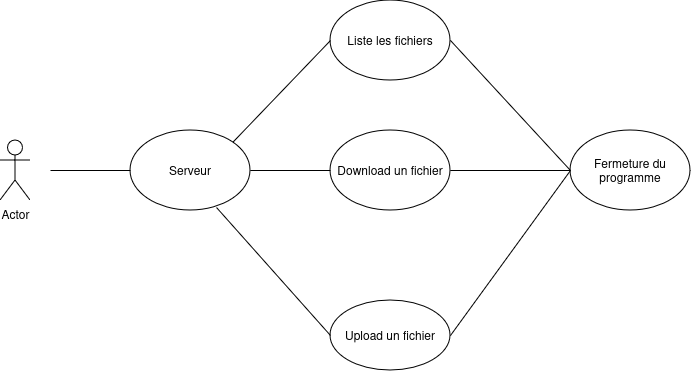

The diagram above was exported from draw.io. Its source (the exported page's mxGraphModel, read from the mxfile embedded in the PNG):
<mxGraphModel dx="954" dy="526" grid="1" gridSize="10" guides="1" tooltips="1" connect="1" arrows="1" fold="1" page="1" pageScale="1" pageWidth="827" pageHeight="1169" math="0" shadow="0">
  <root>
    <mxCell id="0" />
    <mxCell id="1" parent="0" />
    <mxCell id="1em2XgkEnIjrt3WO0uPc-1" value="Serveur" style="ellipse;whiteSpace=wrap;html=1;" parent="1" vertex="1">
      <mxGeometry x="160" y="210" width="120" height="80" as="geometry" />
    </mxCell>
    <mxCell id="1em2XgkEnIjrt3WO0uPc-3" value="Liste les fichiers" style="ellipse;whiteSpace=wrap;html=1;" parent="1" vertex="1">
      <mxGeometry x="360" y="80" width="120" height="80" as="geometry" />
    </mxCell>
    <mxCell id="1em2XgkEnIjrt3WO0uPc-4" value="Upload un fichier" style="ellipse;whiteSpace=wrap;html=1;" parent="1" vertex="1">
      <mxGeometry x="360" y="380" width="120" height="70" as="geometry" />
    </mxCell>
    <mxCell id="1em2XgkEnIjrt3WO0uPc-5" value="Download un fichier" style="ellipse;whiteSpace=wrap;html=1;" parent="1" vertex="1">
      <mxGeometry x="360" y="210" width="120" height="80" as="geometry" />
    </mxCell>
    <mxCell id="1em2XgkEnIjrt3WO0uPc-16" value="Fermeture du programme" style="ellipse;whiteSpace=wrap;html=1;" parent="1" vertex="1">
      <mxGeometry x="600" y="210" width="120" height="80" as="geometry" />
    </mxCell>
    <mxCell id="FacP8OMJruy4-XzGuzVh-1" value="Actor" style="shape=umlActor;verticalLabelPosition=bottom;verticalAlign=top;html=1;outlineConnect=0;" parent="1" vertex="1">
      <mxGeometry x="30" y="220" width="30" height="60" as="geometry" />
    </mxCell>
    <mxCell id="FacP8OMJruy4-XzGuzVh-2" value="" style="endArrow=none;html=1;rounded=0;" parent="1" edge="1">
      <mxGeometry width="50" height="50" relative="1" as="geometry">
        <mxPoint x="80" y="250" as="sourcePoint" />
        <mxPoint x="160" y="250" as="targetPoint" />
      </mxGeometry>
    </mxCell>
    <mxCell id="FacP8OMJruy4-XzGuzVh-3" value="" style="endArrow=none;html=1;rounded=0;entryX=0;entryY=0.5;entryDx=0;entryDy=0;exitX=1;exitY=0.5;exitDx=0;exitDy=0;" parent="1" source="1em2XgkEnIjrt3WO0uPc-1" target="1em2XgkEnIjrt3WO0uPc-5" edge="1">
      <mxGeometry width="50" height="50" relative="1" as="geometry">
        <mxPoint x="390" y="330" as="sourcePoint" />
        <mxPoint x="440" y="280" as="targetPoint" />
        <Array as="points" />
      </mxGeometry>
    </mxCell>
    <mxCell id="FacP8OMJruy4-XzGuzVh-4" value="" style="endArrow=none;html=1;rounded=0;exitX=0;exitY=0.5;exitDx=0;exitDy=0;entryX=1;entryY=0;entryDx=0;entryDy=0;" parent="1" source="1em2XgkEnIjrt3WO0uPc-3" target="1em2XgkEnIjrt3WO0uPc-1" edge="1">
      <mxGeometry width="50" height="50" relative="1" as="geometry">
        <mxPoint x="390" y="330" as="sourcePoint" />
        <mxPoint x="440" y="280" as="targetPoint" />
      </mxGeometry>
    </mxCell>
    <mxCell id="FacP8OMJruy4-XzGuzVh-5" value="" style="endArrow=none;html=1;rounded=0;exitX=0.717;exitY=0.963;exitDx=0;exitDy=0;exitPerimeter=0;entryX=0;entryY=0.5;entryDx=0;entryDy=0;" parent="1" source="1em2XgkEnIjrt3WO0uPc-1" target="1em2XgkEnIjrt3WO0uPc-4" edge="1">
      <mxGeometry width="50" height="50" relative="1" as="geometry">
        <mxPoint x="390" y="330" as="sourcePoint" />
        <mxPoint x="440" y="280" as="targetPoint" />
      </mxGeometry>
    </mxCell>
    <mxCell id="FacP8OMJruy4-XzGuzVh-7" value="" style="endArrow=none;html=1;rounded=0;entryX=1;entryY=0.5;entryDx=0;entryDy=0;exitX=0;exitY=0.5;exitDx=0;exitDy=0;" parent="1" source="1em2XgkEnIjrt3WO0uPc-16" target="1em2XgkEnIjrt3WO0uPc-3" edge="1">
      <mxGeometry width="50" height="50" relative="1" as="geometry">
        <mxPoint x="390" y="330" as="sourcePoint" />
        <mxPoint x="440" y="280" as="targetPoint" />
        <Array as="points" />
      </mxGeometry>
    </mxCell>
    <mxCell id="FacP8OMJruy4-XzGuzVh-8" value="" style="endArrow=none;html=1;rounded=0;entryX=1;entryY=0.5;entryDx=0;entryDy=0;exitX=0;exitY=0.5;exitDx=0;exitDy=0;" parent="1" source="1em2XgkEnIjrt3WO0uPc-16" target="1em2XgkEnIjrt3WO0uPc-5" edge="1">
      <mxGeometry width="50" height="50" relative="1" as="geometry">
        <mxPoint x="390" y="330" as="sourcePoint" />
        <mxPoint x="440" y="280" as="targetPoint" />
      </mxGeometry>
    </mxCell>
    <mxCell id="FacP8OMJruy4-XzGuzVh-9" value="" style="endArrow=none;html=1;rounded=0;exitX=1;exitY=0.5;exitDx=0;exitDy=0;" parent="1" source="1em2XgkEnIjrt3WO0uPc-4" edge="1">
      <mxGeometry width="50" height="50" relative="1" as="geometry">
        <mxPoint x="390" y="330" as="sourcePoint" />
        <mxPoint x="600" y="250" as="targetPoint" />
      </mxGeometry>
    </mxCell>
  </root>
</mxGraphModel>